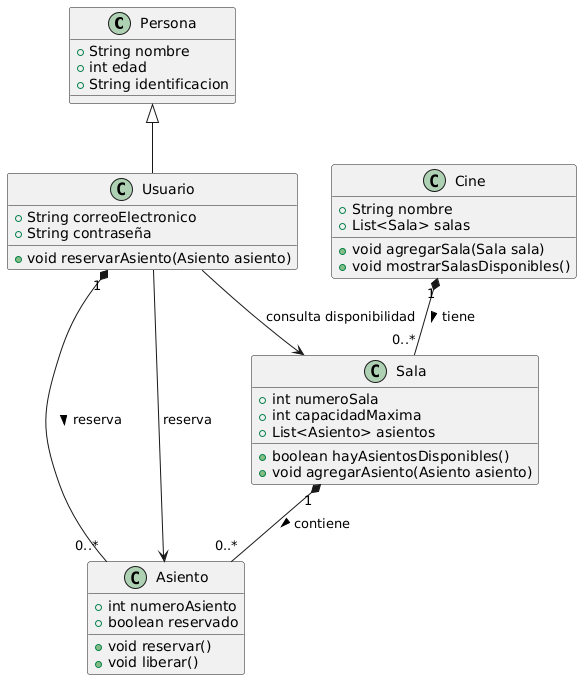

The diagram above was rendered by PlantUML. Its source (embedded in the PNG):
@startuml
' Definición de las clases
class Persona {
    +String nombre
    +int edad
    +String identificacion
}

class Usuario {
    +String correoElectronico
    +String contraseña
    +void reservarAsiento(Asiento asiento)
}

class Sala {
    +int numeroSala
    +int capacidadMaxima
    +List<Asiento> asientos
    +boolean hayAsientosDisponibles()
    +void agregarAsiento(Asiento asiento)
}

class Asiento {
    +int numeroAsiento
    +boolean reservado
    +void reservar()
    +void liberar()
}

class Cine {
    +String nombre
    +List<Sala> salas
    +void agregarSala(Sala sala)
    +void mostrarSalasDisponibles()
}

' Relaciones entre las clases
Persona <|-- Usuario
Usuario "1" *-- "0..*" Asiento : reserva >
Sala "1" *-- "0..*" Asiento : contiene >
Cine "1" *-- "0..*" Sala : tiene >

' Métodos adicionales para validar y reservar asientos
Usuario --> Sala : consulta disponibilidad
Usuario --> Asiento : reserva
@enduml